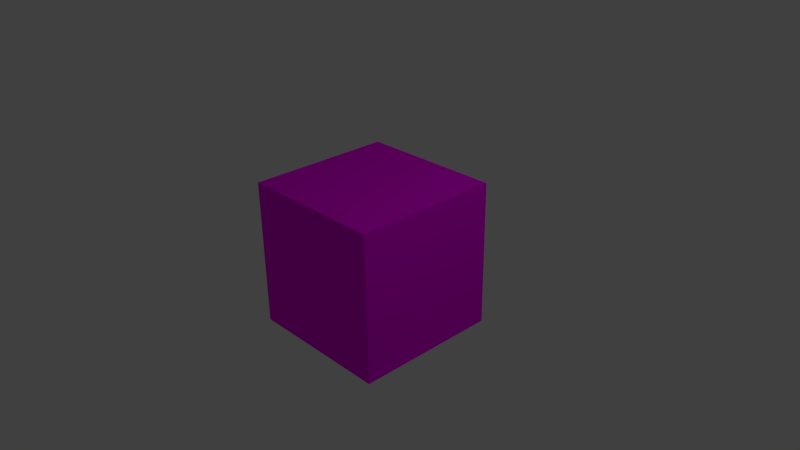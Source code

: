 # Source: Minecraft_Workbench.blend  (saved by Blender 2.76.0; exported with 4.5.12 LTS)
import bpy
from mathutils import Matrix  # noqa: F401  (used for matrix-valued properties, if any)

bpy.ops.wm.read_factory_settings(use_empty=True)
scene = bpy.context.scene
scene.name = 'Scene'

# ---- collections
col_collection_1 = bpy.data.collections.new('Collection 1'); scene.collection.children.link(col_collection_1)

# ---- images (referenced by path relative to the original .blend; pixels are not part of the script)
import os
ASSET_DIR = os.environ.get("B2B_ASSET_DIR", "")  # directory of the original .blend (textures are referenced by path, not embedded)
HERE = os.path.dirname(os.path.abspath(__file__))  # packed textures are extracted next to this script under _unpacked/

def load_image(name, relpath, width, height, colorspace="sRGB"):
    """Load a texture the original file referenced (path relative to the .blend, or extracted next to this script)."""
    p = next((c for c in (os.path.join(HERE, relpath), os.path.join(ASSET_DIR, relpath)) if relpath and os.path.exists(c)), "")
    if p:
        img = bpy.data.images.load(p, check_existing=True)
        img.name = name
    else:  # same state as the original file: an image datablock whose file is absent (Cycles renders it pink)
        img = bpy.data.images.new(name, width, height)
        img.source = "FILE"
        img.filepath = "//" + (relpath or name)
    img.colorspace_settings.name = colorspace
    return img
img_landscape_rgb_png = load_image('Landscape-RGB.png', 'Landscape-RGB.png', 1024, 1024, 'sRGB')

# ---- materials (node trees are filled in below, after node groups)
mat_material = bpy.data.materials.new('Material')
mat_material.alpha_threshold = 0.0
mat_material.roughness = 0.5
mat_material.line_color = (0.0, 0.0, 0.0, 1.0)

# ---- material node trees
mat_material.use_nodes = True; mat_material.node_tree.nodes.clear()
_N = mat_material.node_tree.nodes; _L = mat_material.node_tree.links
n0 = _N.new('ShaderNodeOutputMaterial'); n0.name = 'Material Output'; n0.location = (300, 300)
n1 = _N.new('ShaderNodeBsdfDiffuse'); n1.name = 'Diffuse BSDF'; n1.location = (10, 300)
n2 = _N.new('ShaderNodeTexImage'); n2.name = 'Image Texture'; n2.location = (-180, 300)
n2.width = 140
n2.image = img_landscape_rgb_png
_L.new(n1.outputs[0], n0.inputs[0])
_L.new(n2.outputs[0], n1.inputs[0])
n0.is_active_output = True

# ---- world
world_world = bpy.data.worlds.new('World'); scene.world = world_world
world_world.color = (0.05088, 0.05088, 0.05088)
world_world.use_sun_shadow = False
world_world.sun_shadow_jitter_overblur = 0.0
world_world.cycles.sampling_method = 'MANUAL'
world_world.cycles.sample_map_resolution = 256

# ---- cameras
cam_camera = bpy.data.cameras.new('Camera')
cam_camera.clip_end = 100.0
cam_camera.lens = 35.0
cam_camera.sensor_width = 32.0
cam_camera.sensor_height = 18.0
cam_camera.ortho_scale = 7.314
cam_camera.dof.focus_distance = 0.0

# ---- lights
light_lamp = bpy.data.lights.new('Lamp', 'POINT')
light_lamp.transmission_factor = 0.0
light_lamp.cutoff_distance = 30.0
light_lamp.energy = 100.0
light_lamp.shadow_buffer_clip_start = 1.001
light_lamp.shadow_soft_size = 0.1
light_lamp.shadow_maximum_resolution = 0.006
light_lamp.use_absolute_resolution = True
light_lamp.cycles.use_multiple_importance_sampling = False

# ---- meshes
me_cube = bpy.data.meshes.new('Cube')
me_cube.from_pydata([(1.0, 1.0, -1.0), (1.0, -1.0, -1.0), (-1.0, -1.0, -1.0), (-1.0, 1.0, -1.0), (1.0, 1.0, 1.0), (1.0, -1.0, 1.0), (-1.0, -1.0, 1.0), (-1.0, 1.0, 1.0)], [], [(0, 1, 2, 3), (4, 7, 6, 5), (0, 4, 5, 1), (1, 5, 6, 2), (2, 6, 7, 3), (4, 0, 3, 7)])
_uv = me_cube.uv_layers.new(name='UVMap')
_uv.uv.foreach_set('vector', [0.0, 0.0, 0.0, 0.0, 0.0, 0.0, 0.0, 0.0, 0.8373, 0.7739, 0.8062, 0.7739, 0.8062, 0.7427, 0.8373, 0.7427, 0.3857, 0.7109, 0.3857, 0.7417, 0.3555, 0.7417, 0.3555, 0.7109, 0.3535, 0.7109, 0.3535, 0.7417, 0.3232, 0.7417, 0.3232, 0.7109, 0.3857, 0.7109, 0.3857, 0.7417, 0.3555, 0.7417, 0.3555, 0.7109, 0.3554, 0.7414, 0.3554, 0.7114, 0.3854, 0.7114, 0.3854, 0.7414])
me_cube.materials.append(mat_material)
me_cube.use_remesh_preserve_volume = False
me_cube.use_remesh_preserve_attributes = False
me_cube.use_mirror_vertex_groups = False
me_cube.update()

# ---- objects
ob_cube = bpy.data.objects.new('Cube', me_cube)
ob_lamp = bpy.data.objects.new('Lamp', light_lamp)
ob_camera = bpy.data.objects.new('Camera', cam_camera)

# ---- transforms, parenting, visibility, modifiers, constraints
ob_cube.location = (0.0, 0.0, 0.0)
ob_cube.lock_rotations_4d = False
ob_cube.empty_display_type = 'ARROWS'
ob_cube.lineart.crease_threshold = 0.0
ob_lamp.location = (4.076, 1.005, 5.904)
ob_lamp.rotation_euler = (0.6503, 0.05522, 1.866)
ob_lamp.lock_rotations_4d = False
ob_lamp.empty_display_type = 'ARROWS'
ob_lamp.color = (0.0, 0.0, 0.0, 0.0)
ob_lamp.lineart.crease_threshold = 0.0
ob_camera.location = (7.481, -6.508, 5.344)
ob_camera.rotation_euler = (1.109, 0.01082, 0.8149)
ob_camera.lock_rotations_4d = False
ob_camera.empty_display_type = 'ARROWS'
ob_camera.color = (0.0, 0.0, 0.0, 0.0)
ob_camera.display_type = 'WIRE'
ob_camera.lineart.crease_threshold = 0.0

# ---- collection membership
col_collection_1.objects.link(ob_cube)
col_collection_1.objects.link(ob_lamp)
col_collection_1.objects.link(ob_camera)

# ---- scene / render settings (as saved in the file)
scene.camera = ob_camera
scene.frame_start = 1; scene.frame_end = 250; scene.frame_set(1)
scene.render.engine = 'CYCLES'
scene.render.resolution_percentage = 50
scene.render.dither_intensity = 0.0
scene.cycles.use_denoising = False
scene.cycles.samples = 10
scene.cycles.sampling_pattern = 'TABULATED_SOBOL'
scene.cycles.light_sampling_threshold = 0.0
scene.cycles.use_adaptive_sampling = False
scene.cycles.use_light_tree = False
scene.cycles.blur_glossy = 0.0
scene.cycles.pixel_filter_type = 'GAUSSIAN'
scene.cycles.sample_clamp_indirect = 0.0
scene.view_settings.view_transform = 'Standard'
bpy.context.view_layer.update()
